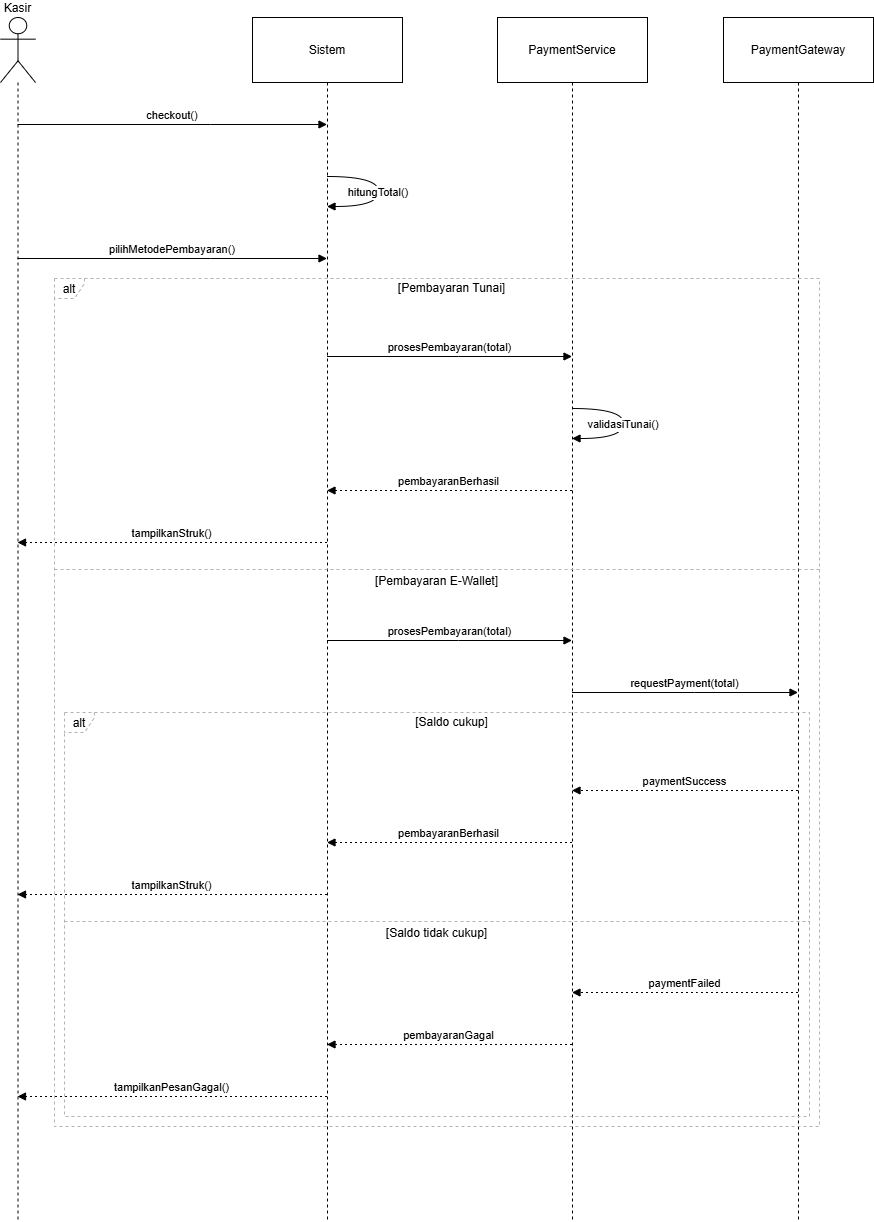

The diagram above was exported from draw.io. Its source (the exported page's mxGraphModel, read from the mxfile embedded in the PNG):
<mxGraphModel dx="1665" dy="777" grid="1" gridSize="10" guides="1" tooltips="1" connect="1" arrows="1" fold="1" page="1" pageScale="1" pageWidth="900" pageHeight="1600" math="0" shadow="0">
  <root>
    <mxCell id="0" />
    <mxCell id="1" parent="0" />
    <mxCell id="dMN039OEqLWccZDndlKQ-1" parent="1" style="shape=umlLifeline;perimeter=lifelinePerimeter;whiteSpace=wrap;container=1;dropTarget=0;collapsible=0;recursiveResize=0;outlineConnect=0;portConstraint=eastwest;newEdgeStyle={&quot;edgeStyle&quot;:&quot;elbowEdgeStyle&quot;,&quot;elbow&quot;:&quot;vertical&quot;,&quot;curved&quot;:0,&quot;rounded&quot;:0};participant=umlActor;verticalAlign=bottom;labelPosition=center;verticalLabelPosition=top;align=center;size=65;" value="Kasir" vertex="1">
      <mxGeometry height="1204" width="35" x="20" y="20" as="geometry" />
    </mxCell>
    <mxCell id="dMN039OEqLWccZDndlKQ-2" parent="1" style="shape=umlLifeline;perimeter=lifelinePerimeter;whiteSpace=wrap;container=1;dropTarget=0;collapsible=0;recursiveResize=0;outlineConnect=0;portConstraint=eastwest;newEdgeStyle={&quot;edgeStyle&quot;:&quot;elbowEdgeStyle&quot;,&quot;elbow&quot;:&quot;vertical&quot;,&quot;curved&quot;:0,&quot;rounded&quot;:0};size=65;" value="Sistem" vertex="1">
      <mxGeometry height="1204" width="150" x="272" y="20" as="geometry" />
    </mxCell>
    <mxCell id="dMN039OEqLWccZDndlKQ-3" parent="1" style="shape=umlLifeline;perimeter=lifelinePerimeter;whiteSpace=wrap;container=1;dropTarget=0;collapsible=0;recursiveResize=0;outlineConnect=0;portConstraint=eastwest;newEdgeStyle={&quot;edgeStyle&quot;:&quot;elbowEdgeStyle&quot;,&quot;elbow&quot;:&quot;vertical&quot;,&quot;curved&quot;:0,&quot;rounded&quot;:0};size=65;" value="PaymentService" vertex="1">
      <mxGeometry height="1204" width="150" x="517" y="20" as="geometry" />
    </mxCell>
    <mxCell id="dMN039OEqLWccZDndlKQ-4" parent="1" style="shape=umlLifeline;perimeter=lifelinePerimeter;whiteSpace=wrap;container=1;dropTarget=0;collapsible=0;recursiveResize=0;outlineConnect=0;portConstraint=eastwest;newEdgeStyle={&quot;edgeStyle&quot;:&quot;elbowEdgeStyle&quot;,&quot;elbow&quot;:&quot;vertical&quot;,&quot;curved&quot;:0,&quot;rounded&quot;:0};size=65;" value="PaymentGateway" vertex="1">
      <mxGeometry height="1204" width="150" x="743" y="20" as="geometry" />
    </mxCell>
    <mxCell id="dMN039OEqLWccZDndlKQ-5" parent="1" style="shape=umlFrame;dashed=1;pointerEvents=0;dropTarget=0;strokeColor=#B3B3B3;height=20;width=30" value="alt" vertex="1">
      <mxGeometry height="404" width="745" x="84" y="715" as="geometry" />
    </mxCell>
    <mxCell id="dMN039OEqLWccZDndlKQ-6" parent="dMN039OEqLWccZDndlKQ-5" style="text;strokeColor=none;fillColor=none;align=center;verticalAlign=middle;whiteSpace=wrap;" value="[Saldo cukup]" vertex="1">
      <mxGeometry height="20" width="715" x="30" as="geometry" />
    </mxCell>
    <mxCell id="dMN039OEqLWccZDndlKQ-7" parent="dMN039OEqLWccZDndlKQ-5" style="shape=line;dashed=1;whiteSpace=wrap;verticalAlign=top;labelPosition=center;verticalLabelPosition=middle;align=center;strokeColor=#B3B3B3;" value="[Saldo tidak cukup]" vertex="1">
      <mxGeometry height="4" width="745" y="207" as="geometry" />
    </mxCell>
    <mxCell id="dMN039OEqLWccZDndlKQ-8" parent="1" style="shape=umlFrame;dashed=1;pointerEvents=0;dropTarget=0;strokeColor=#B3B3B3;height=20;width=30" value="alt" vertex="1">
      <mxGeometry height="848" width="765" x="74" y="281" as="geometry" />
    </mxCell>
    <mxCell id="dMN039OEqLWccZDndlKQ-9" parent="dMN039OEqLWccZDndlKQ-8" style="text;strokeColor=none;fillColor=none;align=center;verticalAlign=middle;whiteSpace=wrap;" value="[Pembayaran Tunai]" vertex="1">
      <mxGeometry height="20" width="735" x="30" as="geometry" />
    </mxCell>
    <mxCell id="dMN039OEqLWccZDndlKQ-10" parent="dMN039OEqLWccZDndlKQ-8" style="shape=line;dashed=1;whiteSpace=wrap;verticalAlign=top;labelPosition=center;verticalLabelPosition=middle;align=center;strokeColor=#B3B3B3;" value="[Pembayaran E-Wallet]" vertex="1">
      <mxGeometry height="4" width="765" y="289" as="geometry" />
    </mxCell>
    <mxCell id="dMN039OEqLWccZDndlKQ-11" edge="1" parent="1" source="dMN039OEqLWccZDndlKQ-1" style="verticalAlign=bottom;edgeStyle=elbowEdgeStyle;elbow=vertical;curved=0;rounded=0;endArrow=block;" target="dMN039OEqLWccZDndlKQ-2" value="checkout()">
      <mxGeometry relative="1" as="geometry">
        <Array as="points">
          <mxPoint x="230" y="127" />
        </Array>
      </mxGeometry>
    </mxCell>
    <mxCell id="dMN039OEqLWccZDndlKQ-12" edge="1" parent="1" source="dMN039OEqLWccZDndlKQ-2" style="curved=1;endArrow=block;rounded=0;" target="dMN039OEqLWccZDndlKQ-2" value="hitungTotal()">
      <mxGeometry relative="1" as="geometry">
        <Array as="points">
          <mxPoint x="398" y="179" />
          <mxPoint x="398" y="209" />
        </Array>
      </mxGeometry>
    </mxCell>
    <mxCell id="dMN039OEqLWccZDndlKQ-13" edge="1" parent="1" source="dMN039OEqLWccZDndlKQ-1" style="verticalAlign=bottom;edgeStyle=elbowEdgeStyle;elbow=vertical;curved=0;rounded=0;endArrow=block;" target="dMN039OEqLWccZDndlKQ-2" value="pilihMetodePembayaran()">
      <mxGeometry relative="1" as="geometry">
        <Array as="points">
          <mxPoint x="230" y="261" />
        </Array>
      </mxGeometry>
    </mxCell>
    <mxCell id="dMN039OEqLWccZDndlKQ-14" edge="1" parent="1" source="dMN039OEqLWccZDndlKQ-2" style="verticalAlign=bottom;edgeStyle=elbowEdgeStyle;elbow=vertical;curved=0;rounded=0;endArrow=block;" target="dMN039OEqLWccZDndlKQ-3" value="prosesPembayaran(total)">
      <mxGeometry relative="1" as="geometry">
        <Array as="points">
          <mxPoint x="478" y="359" />
        </Array>
      </mxGeometry>
    </mxCell>
    <mxCell id="dMN039OEqLWccZDndlKQ-15" edge="1" parent="1" source="dMN039OEqLWccZDndlKQ-3" style="curved=1;endArrow=block;rounded=0;" target="dMN039OEqLWccZDndlKQ-3" value="validasiTunai()">
      <mxGeometry relative="1" as="geometry">
        <Array as="points">
          <mxPoint x="643" y="411" />
          <mxPoint x="643" y="441" />
        </Array>
      </mxGeometry>
    </mxCell>
    <mxCell id="dMN039OEqLWccZDndlKQ-16" edge="1" parent="1" source="dMN039OEqLWccZDndlKQ-3" style="verticalAlign=bottom;edgeStyle=elbowEdgeStyle;elbow=vertical;curved=0;rounded=0;dashed=1;dashPattern=2 3;endArrow=block;" target="dMN039OEqLWccZDndlKQ-2" value="pembayaranBerhasil">
      <mxGeometry relative="1" as="geometry">
        <Array as="points">
          <mxPoint x="481" y="493" />
        </Array>
      </mxGeometry>
    </mxCell>
    <mxCell id="dMN039OEqLWccZDndlKQ-17" edge="1" parent="1" source="dMN039OEqLWccZDndlKQ-2" style="verticalAlign=bottom;edgeStyle=elbowEdgeStyle;elbow=vertical;curved=0;rounded=0;dashed=1;dashPattern=2 3;endArrow=block;" target="dMN039OEqLWccZDndlKQ-1" value="tampilkanStruk()">
      <mxGeometry relative="1" as="geometry">
        <Array as="points">
          <mxPoint x="233" y="545" />
        </Array>
      </mxGeometry>
    </mxCell>
    <mxCell id="dMN039OEqLWccZDndlKQ-18" edge="1" parent="1" source="dMN039OEqLWccZDndlKQ-2" style="verticalAlign=bottom;edgeStyle=elbowEdgeStyle;elbow=vertical;curved=0;rounded=0;endArrow=block;" target="dMN039OEqLWccZDndlKQ-3" value="prosesPembayaran(total)">
      <mxGeometry relative="1" as="geometry">
        <Array as="points">
          <mxPoint x="478" y="643" />
        </Array>
      </mxGeometry>
    </mxCell>
    <mxCell id="dMN039OEqLWccZDndlKQ-19" edge="1" parent="1" source="dMN039OEqLWccZDndlKQ-3" style="verticalAlign=bottom;edgeStyle=elbowEdgeStyle;elbow=vertical;curved=0;rounded=0;endArrow=block;" target="dMN039OEqLWccZDndlKQ-4" value="requestPayment(total)">
      <mxGeometry relative="1" as="geometry">
        <Array as="points">
          <mxPoint x="714" y="695" />
        </Array>
      </mxGeometry>
    </mxCell>
    <mxCell id="dMN039OEqLWccZDndlKQ-20" edge="1" parent="1" source="dMN039OEqLWccZDndlKQ-4" style="verticalAlign=bottom;edgeStyle=elbowEdgeStyle;elbow=vertical;curved=0;rounded=0;dashed=1;dashPattern=2 3;endArrow=block;" target="dMN039OEqLWccZDndlKQ-3" value="paymentSuccess">
      <mxGeometry relative="1" as="geometry">
        <Array as="points">
          <mxPoint x="717" y="793" />
        </Array>
      </mxGeometry>
    </mxCell>
    <mxCell id="dMN039OEqLWccZDndlKQ-21" edge="1" parent="1" source="dMN039OEqLWccZDndlKQ-3" style="verticalAlign=bottom;edgeStyle=elbowEdgeStyle;elbow=vertical;curved=0;rounded=0;dashed=1;dashPattern=2 3;endArrow=block;" target="dMN039OEqLWccZDndlKQ-2" value="pembayaranBerhasil">
      <mxGeometry relative="1" as="geometry">
        <Array as="points">
          <mxPoint x="481" y="845" />
        </Array>
      </mxGeometry>
    </mxCell>
    <mxCell id="dMN039OEqLWccZDndlKQ-22" edge="1" parent="1" source="dMN039OEqLWccZDndlKQ-2" style="verticalAlign=bottom;edgeStyle=elbowEdgeStyle;elbow=vertical;curved=0;rounded=0;dashed=1;dashPattern=2 3;endArrow=block;" target="dMN039OEqLWccZDndlKQ-1" value="tampilkanStruk()">
      <mxGeometry relative="1" as="geometry">
        <Array as="points">
          <mxPoint x="233" y="897" />
        </Array>
      </mxGeometry>
    </mxCell>
    <mxCell id="dMN039OEqLWccZDndlKQ-23" edge="1" parent="1" source="dMN039OEqLWccZDndlKQ-4" style="verticalAlign=bottom;edgeStyle=elbowEdgeStyle;elbow=vertical;curved=0;rounded=0;dashed=1;dashPattern=2 3;endArrow=block;" target="dMN039OEqLWccZDndlKQ-3" value="paymentFailed">
      <mxGeometry relative="1" as="geometry">
        <Array as="points">
          <mxPoint x="717" y="995" />
        </Array>
      </mxGeometry>
    </mxCell>
    <mxCell id="dMN039OEqLWccZDndlKQ-24" edge="1" parent="1" source="dMN039OEqLWccZDndlKQ-3" style="verticalAlign=bottom;edgeStyle=elbowEdgeStyle;elbow=vertical;curved=0;rounded=0;dashed=1;dashPattern=2 3;endArrow=block;" target="dMN039OEqLWccZDndlKQ-2" value="pembayaranGagal">
      <mxGeometry relative="1" as="geometry">
        <Array as="points">
          <mxPoint x="481" y="1047" />
        </Array>
      </mxGeometry>
    </mxCell>
    <mxCell id="dMN039OEqLWccZDndlKQ-25" edge="1" parent="1" source="dMN039OEqLWccZDndlKQ-2" style="verticalAlign=bottom;edgeStyle=elbowEdgeStyle;elbow=vertical;curved=0;rounded=0;dashed=1;dashPattern=2 3;endArrow=block;" target="dMN039OEqLWccZDndlKQ-1" value="tampilkanPesanGagal()">
      <mxGeometry relative="1" as="geometry">
        <Array as="points">
          <mxPoint x="233" y="1099" />
        </Array>
      </mxGeometry>
    </mxCell>
  </root>
</mxGraphModel>